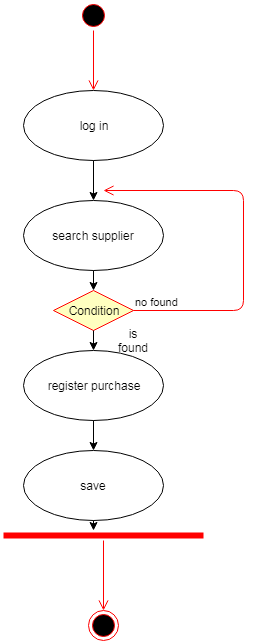

The diagram above was exported from draw.io. Its source (the exported page's mxGraphModel, read from the mxfile embedded in the PNG):
<mxGraphModel dx="1394" dy="715" grid="1" gridSize="10" guides="1" tooltips="1" connect="1" arrows="1" fold="1" page="1" pageScale="1" pageWidth="850" pageHeight="1100" math="0" shadow="0">
  <root>
    <mxCell id="0" />
    <mxCell id="1" parent="0" />
    <mxCell id="HZYC387kxZdTwBYksRPD-1" value="" style="ellipse;html=1;shape=startState;fillColor=#000000;strokeColor=#ff0000;" vertex="1" parent="1">
      <mxGeometry x="425" y="20" width="30" height="30" as="geometry" />
    </mxCell>
    <mxCell id="HZYC387kxZdTwBYksRPD-2" value="" style="edgeStyle=orthogonalEdgeStyle;html=1;verticalAlign=bottom;endArrow=open;endSize=8;strokeColor=#ff0000;" edge="1" source="HZYC387kxZdTwBYksRPD-1" parent="1">
      <mxGeometry relative="1" as="geometry">
        <mxPoint x="440" y="110" as="targetPoint" />
        <Array as="points">
          <mxPoint x="440" y="110" />
        </Array>
      </mxGeometry>
    </mxCell>
    <mxCell id="HZYC387kxZdTwBYksRPD-3" value="log in" style="ellipse;whiteSpace=wrap;html=1;" vertex="1" parent="1">
      <mxGeometry x="370" y="110" width="140" height="70" as="geometry" />
    </mxCell>
    <mxCell id="HZYC387kxZdTwBYksRPD-4" value="" style="endArrow=classic;html=1;exitX=0.5;exitY=1;exitDx=0;exitDy=0;" edge="1" parent="1" source="HZYC387kxZdTwBYksRPD-3" target="HZYC387kxZdTwBYksRPD-5">
      <mxGeometry width="50" height="50" relative="1" as="geometry">
        <mxPoint x="370" y="250" as="sourcePoint" />
        <mxPoint x="420" y="200" as="targetPoint" />
      </mxGeometry>
    </mxCell>
    <mxCell id="HZYC387kxZdTwBYksRPD-5" value="search supplier" style="ellipse;whiteSpace=wrap;html=1;" vertex="1" parent="1">
      <mxGeometry x="370" y="220" width="140" height="70" as="geometry" />
    </mxCell>
    <mxCell id="HZYC387kxZdTwBYksRPD-6" value="Condition" style="rhombus;whiteSpace=wrap;html=1;fillColor=#ffffc0;strokeColor=#ff0000;" vertex="1" parent="1">
      <mxGeometry x="400" y="310" width="80" height="40" as="geometry" />
    </mxCell>
    <mxCell id="HZYC387kxZdTwBYksRPD-7" value="no found" style="edgeStyle=orthogonalEdgeStyle;html=1;align=left;verticalAlign=bottom;endArrow=open;endSize=8;strokeColor=#ff0000;" edge="1" source="HZYC387kxZdTwBYksRPD-6" parent="1">
      <mxGeometry x="-1" relative="1" as="geometry">
        <mxPoint x="450" y="210" as="targetPoint" />
        <Array as="points">
          <mxPoint x="590" y="330" />
          <mxPoint x="590" y="210" />
        </Array>
      </mxGeometry>
    </mxCell>
    <mxCell id="HZYC387kxZdTwBYksRPD-9" value="" style="endArrow=classic;html=1;exitX=0.5;exitY=1;exitDx=0;exitDy=0;entryX=0.5;entryY=0;entryDx=0;entryDy=0;" edge="1" parent="1" source="HZYC387kxZdTwBYksRPD-5" target="HZYC387kxZdTwBYksRPD-6">
      <mxGeometry width="50" height="50" relative="1" as="geometry">
        <mxPoint x="450" y="190" as="sourcePoint" />
        <mxPoint x="450" y="230" as="targetPoint" />
      </mxGeometry>
    </mxCell>
    <mxCell id="HZYC387kxZdTwBYksRPD-10" value="register purchase" style="ellipse;whiteSpace=wrap;html=1;" vertex="1" parent="1">
      <mxGeometry x="370" y="370" width="140" height="70" as="geometry" />
    </mxCell>
    <mxCell id="HZYC387kxZdTwBYksRPD-11" value="save" style="ellipse;whiteSpace=wrap;html=1;" vertex="1" parent="1">
      <mxGeometry x="370" y="470" width="140" height="70" as="geometry" />
    </mxCell>
    <mxCell id="HZYC387kxZdTwBYksRPD-14" value="" style="endArrow=classic;html=1;exitX=0.5;exitY=1;exitDx=0;exitDy=0;" edge="1" parent="1" source="HZYC387kxZdTwBYksRPD-6">
      <mxGeometry width="50" height="50" relative="1" as="geometry">
        <mxPoint x="450" y="300" as="sourcePoint" />
        <mxPoint x="440" y="370" as="targetPoint" />
      </mxGeometry>
    </mxCell>
    <mxCell id="HZYC387kxZdTwBYksRPD-15" value="" style="endArrow=classic;html=1;exitX=0.5;exitY=1;exitDx=0;exitDy=0;" edge="1" parent="1" source="HZYC387kxZdTwBYksRPD-10">
      <mxGeometry width="50" height="50" relative="1" as="geometry">
        <mxPoint x="460" y="310" as="sourcePoint" />
        <mxPoint x="440" y="470" as="targetPoint" />
      </mxGeometry>
    </mxCell>
    <mxCell id="HZYC387kxZdTwBYksRPD-16" value="" style="endArrow=classic;html=1;exitX=0.5;exitY=1;exitDx=0;exitDy=0;" edge="1" parent="1" source="HZYC387kxZdTwBYksRPD-11">
      <mxGeometry width="50" height="50" relative="1" as="geometry">
        <mxPoint x="450" y="450" as="sourcePoint" />
        <mxPoint x="440" y="550" as="targetPoint" />
      </mxGeometry>
    </mxCell>
    <mxCell id="HZYC387kxZdTwBYksRPD-19" value="" style="shape=line;html=1;strokeWidth=6;strokeColor=#ff0000;" vertex="1" parent="1">
      <mxGeometry x="350" y="550" width="200" height="10" as="geometry" />
    </mxCell>
    <mxCell id="HZYC387kxZdTwBYksRPD-20" value="" style="edgeStyle=orthogonalEdgeStyle;html=1;verticalAlign=bottom;endArrow=open;endSize=8;strokeColor=#ff0000;" edge="1" source="HZYC387kxZdTwBYksRPD-19" parent="1">
      <mxGeometry relative="1" as="geometry">
        <mxPoint x="450" y="630" as="targetPoint" />
      </mxGeometry>
    </mxCell>
    <mxCell id="HZYC387kxZdTwBYksRPD-21" value="" style="ellipse;html=1;shape=endState;fillColor=#000000;strokeColor=#ff0000;" vertex="1" parent="1">
      <mxGeometry x="435" y="630" width="30" height="30" as="geometry" />
    </mxCell>
    <mxCell id="HZYC387kxZdTwBYksRPD-22" value="is found" style="text;html=1;strokeColor=none;fillColor=none;align=center;verticalAlign=middle;whiteSpace=wrap;rounded=0;" vertex="1" parent="1">
      <mxGeometry x="460" y="350" width="40" height="20" as="geometry" />
    </mxCell>
  </root>
</mxGraphModel>